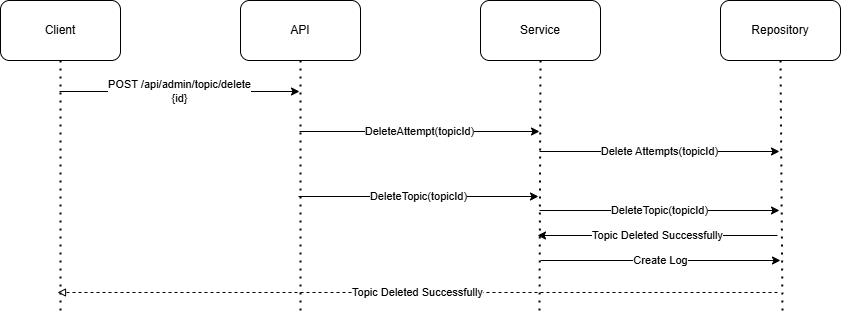

The diagram above was exported from draw.io. Its source (the exported page's mxGraphModel, read from the mxfile embedded in the PNG):
<mxGraphModel dx="705" dy="0" grid="0" gridSize="10" guides="1" tooltips="1" connect="1" arrows="1" fold="1" page="0" pageScale="1" pageWidth="827" pageHeight="1169" math="0" shadow="0">
  <root>
    <mxCell id="0" />
    <mxCell id="1" parent="0" />
    <mxCell id="9wln4rddcUsBVQEnWX6D-1" value="API" style="rounded=1;whiteSpace=wrap;html=1;" parent="1" vertex="1">
      <mxGeometry x="540" y="1126" width="120" height="60" as="geometry" />
    </mxCell>
    <mxCell id="9wln4rddcUsBVQEnWX6D-2" value="" style="endArrow=none;dashed=1;html=1;dashPattern=1 3;strokeWidth=2;rounded=0;entryX=0.5;entryY=1;entryDx=0;entryDy=0;" parent="1" target="9wln4rddcUsBVQEnWX6D-1" edge="1">
      <mxGeometry width="50" height="50" relative="1" as="geometry">
        <mxPoint x="600" y="1436" as="sourcePoint" />
        <mxPoint x="599.9999999999998" y="710" as="targetPoint" />
      </mxGeometry>
    </mxCell>
    <mxCell id="9wln4rddcUsBVQEnWX6D-3" value="Service" style="rounded=1;whiteSpace=wrap;html=1;" parent="1" vertex="1">
      <mxGeometry x="780" y="1126" width="120" height="60" as="geometry" />
    </mxCell>
    <mxCell id="9wln4rddcUsBVQEnWX6D-4" value="" style="endArrow=none;dashed=1;html=1;dashPattern=1 3;strokeWidth=2;rounded=0;entryX=0.5;entryY=1;entryDx=0;entryDy=0;" parent="1" target="9wln4rddcUsBVQEnWX6D-3" edge="1">
      <mxGeometry width="50" height="50" relative="1" as="geometry">
        <mxPoint x="839" y="1436" as="sourcePoint" />
        <mxPoint x="839.9999999999998" y="710" as="targetPoint" />
      </mxGeometry>
    </mxCell>
    <mxCell id="9wln4rddcUsBVQEnWX6D-5" value="Repository" style="rounded=1;whiteSpace=wrap;html=1;" parent="1" vertex="1">
      <mxGeometry x="1020" y="1126" width="120" height="60" as="geometry" />
    </mxCell>
    <mxCell id="9wln4rddcUsBVQEnWX6D-6" value="" style="endArrow=none;dashed=1;html=1;dashPattern=1 3;strokeWidth=2;rounded=0;entryX=0.5;entryY=1;entryDx=0;entryDy=0;" parent="1" target="9wln4rddcUsBVQEnWX6D-5" edge="1">
      <mxGeometry width="50" height="50" relative="1" as="geometry">
        <mxPoint x="1082" y="1436" as="sourcePoint" />
        <mxPoint x="1080" y="1069" as="targetPoint" />
      </mxGeometry>
    </mxCell>
    <mxCell id="9wln4rddcUsBVQEnWX6D-7" value="Client" style="rounded=1;whiteSpace=wrap;html=1;" parent="1" vertex="1">
      <mxGeometry x="300" y="1126" width="120" height="60" as="geometry" />
    </mxCell>
    <mxCell id="9wln4rddcUsBVQEnWX6D-8" value="" style="endArrow=none;dashed=1;html=1;dashPattern=1 3;strokeWidth=2;rounded=0;entryX=0.5;entryY=1;entryDx=0;entryDy=0;" parent="1" target="9wln4rddcUsBVQEnWX6D-7" edge="1">
      <mxGeometry width="50" height="50" relative="1" as="geometry">
        <mxPoint x="360" y="1436" as="sourcePoint" />
        <mxPoint x="360" y="710" as="targetPoint" />
      </mxGeometry>
    </mxCell>
    <mxCell id="9wln4rddcUsBVQEnWX6D-38" value="POST /api/admin/topic/delete&lt;br&gt;{id}" style="endArrow=classic;html=1;rounded=0;" parent="1" edge="1">
      <mxGeometry width="50" height="50" relative="1" as="geometry">
        <mxPoint x="359" y="1217" as="sourcePoint" />
        <mxPoint x="599" y="1217" as="targetPoint" />
        <mxPoint as="offset" />
      </mxGeometry>
    </mxCell>
    <mxCell id="9wln4rddcUsBVQEnWX6D-39" value="DeleteAttempt(topicId)" style="endArrow=classic;html=1;rounded=0;" parent="1" edge="1">
      <mxGeometry width="50" height="50" relative="1" as="geometry">
        <mxPoint x="599" y="1257" as="sourcePoint" />
        <mxPoint x="839" y="1257" as="targetPoint" />
      </mxGeometry>
    </mxCell>
    <mxCell id="9wln4rddcUsBVQEnWX6D-40" value="DeleteTopic(topicId)" style="endArrow=classic;html=1;rounded=0;" parent="1" edge="1">
      <mxGeometry width="50" height="50" relative="1" as="geometry">
        <mxPoint x="839" y="1336" as="sourcePoint" />
        <mxPoint x="1079" y="1336" as="targetPoint" />
      </mxGeometry>
    </mxCell>
    <mxCell id="9wln4rddcUsBVQEnWX6D-41" value="Topic Deleted Successfully" style="endArrow=block;html=1;rounded=0;endFill=0;dashed=1;" parent="1" edge="1">
      <mxGeometry width="50" height="50" relative="1" as="geometry">
        <mxPoint x="1077" y="1418" as="sourcePoint" />
        <mxPoint x="357" y="1418" as="targetPoint" />
      </mxGeometry>
    </mxCell>
    <mxCell id="9wln4rddcUsBVQEnWX6D-43" value="Delete Attempts(topicId)" style="endArrow=classic;html=1;rounded=0;" parent="1" edge="1">
      <mxGeometry width="50" height="50" relative="1" as="geometry">
        <mxPoint x="839" y="1277" as="sourcePoint" />
        <mxPoint x="1079" y="1277" as="targetPoint" />
      </mxGeometry>
    </mxCell>
    <mxCell id="6P_tptZGrsQPwpY6-jPi-1" value="Create Log" style="endArrow=classic;html=1;rounded=0;" edge="1" parent="1">
      <mxGeometry width="50" height="50" relative="1" as="geometry">
        <mxPoint x="840" y="1386" as="sourcePoint" />
        <mxPoint x="1080" y="1386" as="targetPoint" />
        <mxPoint as="offset" />
      </mxGeometry>
    </mxCell>
    <mxCell id="6P_tptZGrsQPwpY6-jPi-2" value="Topic Deleted Successfully" style="endArrow=none;html=1;rounded=0;startFill=1;startArrow=classic;" edge="1" parent="1">
      <mxGeometry width="50" height="50" relative="1" as="geometry">
        <mxPoint x="837" y="1361" as="sourcePoint" />
        <mxPoint x="1077" y="1361" as="targetPoint" />
      </mxGeometry>
    </mxCell>
    <mxCell id="6P_tptZGrsQPwpY6-jPi-3" value="DeleteTopic(topicId)" style="endArrow=classic;html=1;rounded=0;" edge="1" parent="1">
      <mxGeometry width="50" height="50" relative="1" as="geometry">
        <mxPoint x="598" y="1322" as="sourcePoint" />
        <mxPoint x="838" y="1322" as="targetPoint" />
      </mxGeometry>
    </mxCell>
  </root>
</mxGraphModel>